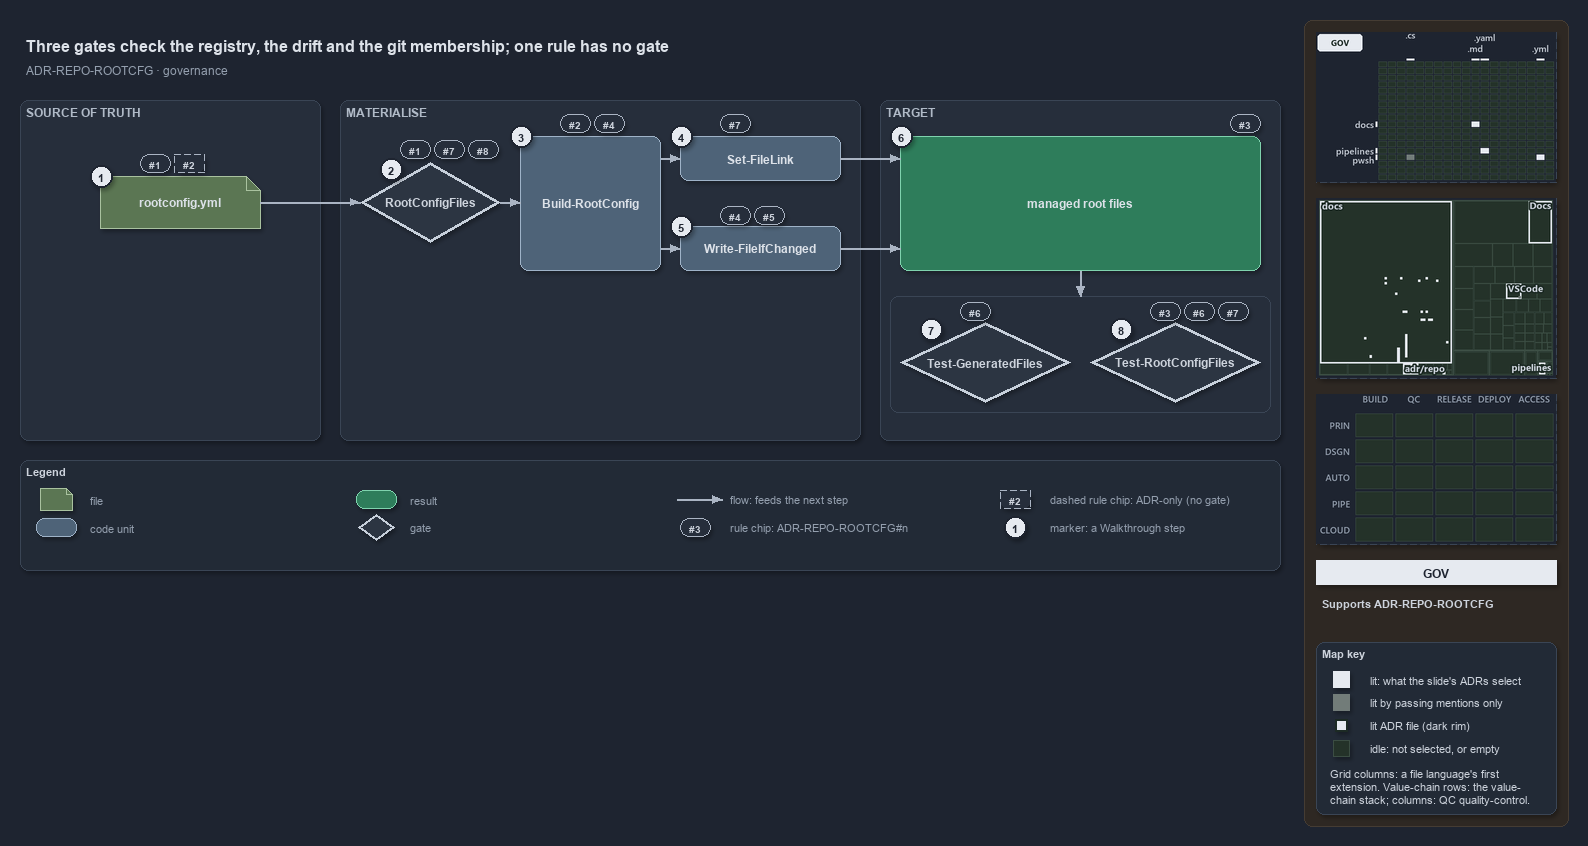

The diagram above was exported from draw.io. Its source (the exported page's mxGraphModel, read from the mxfile embedded in the PNG):
<mxGraphModel dx="1024" dy="768" grid="0" gridSize="10" guides="1" tooltips="1" connect="1" arrows="1" fold="1" page="1" pageScale="1" pageWidth="1572" pageHeight="640" background="#1E2430" math="0" shadow="1">
  <root>
    <mxCell id="0" />
    <mxCell id="1" parent="0" />
    <mxCell id="sidebar-bg" value="" style="rounded=1;arcSize=2;html=1;fillColor=#2E2823;strokeColor=#453C33;shadow=0;" vertex="1" parent="1">
      <mxGeometry x="1304" y="4" width="264" height="806" as="geometry" />
    </mxCell>
    <mxCell id="title" value="Three gates check the registry, the drift and the git membership; one rule has no gate" style="text;html=1;align=left;verticalAlign=middle;fontSize=16;fontStyle=1;fontColor=#DDE2E9;" vertex="1" parent="1">
      <mxGeometry x="20" y="14" width="1260" height="30" as="geometry" />
    </mxCell>
    <mxCell id="subtitle" value="ADR-REPO-ROOTCFG &amp;#183; governance" style="text;html=1;align=left;verticalAlign=middle;fontSize=12;fontColor=#949FAE;" vertex="1" parent="1">
      <mxGeometry x="20" y="44" width="1240" height="20" as="geometry" />
    </mxCell>
    <mxCell id="band-source" value="SOURCE OF TRUTH" style="rounded=1;html=1;arcSize=3;fillColor=#262E3B;strokeColor=#3A4555;verticalAlign=top;align=left;spacingLeft=8;fontStyle=1;fontSize=12;fontColor=#B0BAC7;" vertex="1" parent="1">
      <mxGeometry x="20" y="84" width="300" height="340" as="geometry" />
    </mxCell>
    <mxCell id="band-write" value="MATERIALISE" style="rounded=1;html=1;arcSize=3;fillColor=#262E3B;strokeColor=#3A4555;verticalAlign=top;align=left;spacingLeft=8;fontStyle=1;fontSize=12;fontColor=#B0BAC7;" vertex="1" parent="1">
      <mxGeometry x="340" y="84" width="520" height="340" as="geometry" />
    </mxCell>
    <mxCell id="band-target" value="TARGET" style="rounded=1;html=1;arcSize=3;fillColor=#262E3B;strokeColor=#3A4555;verticalAlign=top;align=left;spacingLeft=8;fontStyle=1;fontSize=12;fontColor=#B0BAC7;" vertex="1" parent="1">
      <mxGeometry x="880" y="84" width="400" height="340" as="geometry" />
    </mxCell>
    <mxCell id="f-registry" value="&lt;b&gt;rootconfig.yml&lt;/b&gt;" style="shape=note;size=14;whiteSpace=wrap;html=1;fillColor=#5B7653;strokeColor=#A9C29F;fontColor=#DDE2E9;fontSize=12;" vertex="1" parent="1">
      <mxGeometry x="100" y="160" width="160" height="52" as="geometry" />
    </mxCell>
    <mxCell id="g-type" value="&lt;b&gt;RootConfigFiles&lt;/b&gt;" style="rhombus;whiteSpace=wrap;html=1;fillColor=#2C3542;strokeColor=#C7D0DB;strokeWidth=3;fontColor=#CDD3DC;fontSize=12;" vertex="1" parent="1">
      <mxGeometry x="360" y="146" width="140" height="80" as="geometry" />
    </mxCell>
    <mxCell id="c-build" value="&lt;b&gt;Build-RootConfig&lt;/b&gt;" style="rounded=1;whiteSpace=wrap;html=1;arcSize=20;fillColor=#4E6378;strokeColor=#9FB3C8;fontColor=#DDE2E9;fontSize=12;" vertex="1" parent="1">
      <mxGeometry x="520" y="120" width="140" height="134" as="geometry" />
    </mxCell>
    <mxCell id="c-link" value="&lt;b&gt;Set-FileLink&lt;/b&gt;" style="rounded=1;whiteSpace=wrap;html=1;arcSize=20;fillColor=#4E6378;strokeColor=#9FB3C8;fontColor=#DDE2E9;fontSize=12;" vertex="1" parent="1">
      <mxGeometry x="680" y="120" width="160" height="44" as="geometry" />
    </mxCell>
    <mxCell id="c-write" value="&lt;b&gt;Write-FileIfChanged&lt;/b&gt;" style="rounded=1;whiteSpace=wrap;html=1;arcSize=20;fillColor=#4E6378;strokeColor=#9FB3C8;fontColor=#DDE2E9;fontSize=12;" vertex="1" parent="1">
      <mxGeometry x="680" y="210" width="160" height="44" as="geometry" />
    </mxCell>
    <mxCell id="r-targets" value="&lt;b&gt;managed root files&lt;/b&gt;" style="rounded=1;whiteSpace=wrap;html=1;arcSize=20;fillColor=#2E7D5B;strokeColor=#7FD3AE;fontColor=#DDE2E9;fontSize=12;" vertex="1" parent="1">
      <mxGeometry x="900" y="120" width="360" height="134" as="geometry" />
    </mxCell>
    <mxCell id="frame-gates" value="" style="rounded=1;html=1;arcSize=6;fillColor=none;strokeColor=#3A4555;" vertex="1" parent="1">
      <mxGeometry x="890" y="280" width="380" height="116" as="geometry" />
    </mxCell>
    <mxCell id="g-drift" value="&lt;b&gt;Test-GeneratedFiles&lt;/b&gt;" style="rhombus;whiteSpace=wrap;html=1;fillColor=#2C3542;strokeColor=#C7D0DB;strokeWidth=3;fontColor=#CDD3DC;fontSize=12;" vertex="1" parent="1">
      <mxGeometry x="900" y="306" width="170" height="80" as="geometry" />
    </mxCell>
    <mxCell id="g-integrity" value="&lt;b&gt;Test-RootConfigFiles&lt;/b&gt;" style="rhombus;whiteSpace=wrap;html=1;fillColor=#2C3542;strokeColor=#C7D0DB;strokeWidth=3;fontColor=#CDD3DC;fontSize=12;" vertex="1" parent="1">
      <mxGeometry x="1090" y="306" width="170" height="80" as="geometry" />
    </mxCell>
    <mxCell id="port-build-l" value="" style="text;html=1;strokeColor=none;fillColor=none;" vertex="1" parent="1">
      <mxGeometry x="520" y="186" width="1" height="1" as="geometry" />
    </mxCell>
    <mxCell id="port-build-r1" value="" style="text;html=1;strokeColor=none;fillColor=none;" vertex="1" parent="1">
      <mxGeometry x="660" y="142" width="1" height="1" as="geometry" />
    </mxCell>
    <mxCell id="port-build-r2" value="" style="text;html=1;strokeColor=none;fillColor=none;" vertex="1" parent="1">
      <mxGeometry x="660" y="232" width="1" height="1" as="geometry" />
    </mxCell>
    <mxCell id="port-targets-l1" value="" style="text;html=1;strokeColor=none;fillColor=none;" vertex="1" parent="1">
      <mxGeometry x="900" y="142" width="1" height="1" as="geometry" />
    </mxCell>
    <mxCell id="port-targets-l2" value="" style="text;html=1;strokeColor=none;fillColor=none;" vertex="1" parent="1">
      <mxGeometry x="900" y="232" width="1" height="1" as="geometry" />
    </mxCell>
    <mxCell id="port-targets-b" value="" style="text;html=1;strokeColor=none;fillColor=none;" vertex="1" parent="1">
      <mxGeometry x="1080" y="254" width="1" height="1" as="geometry" />
    </mxCell>
    <mxCell id="port-frame-t" value="" style="text;html=1;strokeColor=none;fillColor=none;" vertex="1" parent="1">
      <mxGeometry x="1080" y="280" width="1" height="1" as="geometry" />
    </mxCell>
    <mxCell id="e-registry-type" value="" style="edgeStyle=orthogonalEdgeStyle;rounded=1;html=1;fontSize=10;fontColor=#CDD3DC;endArrow=block;strokeColor=#AAB4C3;shadow=0;" edge="1" parent="1" source="f-registry" target="g-type">
      <mxGeometry relative="1" as="geometry" />
    </mxCell>
    <mxCell id="e-type-build" value="" style="edgeStyle=orthogonalEdgeStyle;rounded=1;html=1;fontSize=10;fontColor=#CDD3DC;endArrow=block;strokeColor=#AAB4C3;shadow=0;" edge="1" parent="1" source="g-type" target="port-build-l">
      <mxGeometry relative="1" as="geometry" />
    </mxCell>
    <mxCell id="e-build-link" value="" style="edgeStyle=orthogonalEdgeStyle;rounded=1;html=1;fontSize=10;fontColor=#CDD3DC;endArrow=block;strokeColor=#AAB4C3;shadow=0;" edge="1" parent="1" source="port-build-r1" target="c-link">
      <mxGeometry relative="1" as="geometry" />
    </mxCell>
    <mxCell id="e-build-write" value="" style="edgeStyle=orthogonalEdgeStyle;rounded=1;html=1;fontSize=10;fontColor=#CDD3DC;endArrow=block;strokeColor=#AAB4C3;shadow=0;" edge="1" parent="1" source="port-build-r2" target="c-write">
      <mxGeometry relative="1" as="geometry" />
    </mxCell>
    <mxCell id="e-link-targets" value="" style="edgeStyle=orthogonalEdgeStyle;rounded=1;html=1;fontSize=10;fontColor=#CDD3DC;endArrow=block;strokeColor=#AAB4C3;shadow=0;" edge="1" parent="1" source="c-link" target="port-targets-l1">
      <mxGeometry relative="1" as="geometry" />
    </mxCell>
    <mxCell id="e-write-targets" value="" style="edgeStyle=orthogonalEdgeStyle;rounded=1;html=1;fontSize=10;fontColor=#CDD3DC;endArrow=block;strokeColor=#AAB4C3;shadow=0;" edge="1" parent="1" source="c-write" target="port-targets-l2">
      <mxGeometry relative="1" as="geometry" />
    </mxCell>
    <mxCell id="e-targets-gates" value="" style="edgeStyle=orthogonalEdgeStyle;rounded=1;html=1;fontSize=10;fontColor=#CDD3DC;endArrow=block;strokeColor=#AAB4C3;shadow=0;" edge="1" parent="1" source="port-targets-b" target="port-frame-t">
      <mxGeometry relative="1" as="geometry" />
    </mxCell>
    <mxCell id="chip-registry-1" value="#1" style="rounded=1;arcSize=50;whiteSpace=wrap;html=1;fillColor=#262E3B;strokeColor=#AAB4C3;fontColor=#CDD3DC;fontStyle=1;fontSize=10.5;" vertex="1" parent="1">
      <mxGeometry x="140" y="138" width="30" height="18" as="geometry" />
    </mxCell>
    <mxCell id="chip-registry-2" value="#2" style="rounded=1;arcSize=50;whiteSpace=wrap;html=1;fillColor=#262E3B;strokeColor=#AAB4C3;dashed=1;fontColor=#CDD3DC;fontStyle=1;fontSize=10.5;" vertex="1" parent="1">
      <mxGeometry x="174" y="138" width="30" height="18" as="geometry" />
    </mxCell>
    <mxCell id="chip-type-1" value="#1" style="rounded=1;arcSize=50;whiteSpace=wrap;html=1;fillColor=#262E3B;strokeColor=#AAB4C3;fontColor=#CDD3DC;fontStyle=1;fontSize=10.5;" vertex="1" parent="1">
      <mxGeometry x="400" y="124" width="30" height="18" as="geometry" />
    </mxCell>
    <mxCell id="chip-type-7" value="#7" style="rounded=1;arcSize=50;whiteSpace=wrap;html=1;fillColor=#262E3B;strokeColor=#AAB4C3;fontColor=#CDD3DC;fontStyle=1;fontSize=10.5;" vertex="1" parent="1">
      <mxGeometry x="434" y="124" width="30" height="18" as="geometry" />
    </mxCell>
    <mxCell id="chip-type-8" value="#8" style="rounded=1;arcSize=50;whiteSpace=wrap;html=1;fillColor=#262E3B;strokeColor=#AAB4C3;fontColor=#CDD3DC;fontStyle=1;fontSize=10.5;" vertex="1" parent="1">
      <mxGeometry x="468" y="124" width="30" height="18" as="geometry" />
    </mxCell>
    <mxCell id="chip-build-2" value="#2" style="rounded=1;arcSize=50;whiteSpace=wrap;html=1;fillColor=#262E3B;strokeColor=#AAB4C3;fontColor=#CDD3DC;fontStyle=1;fontSize=10.5;" vertex="1" parent="1">
      <mxGeometry x="560" y="98" width="30" height="18" as="geometry" />
    </mxCell>
    <mxCell id="chip-build-4" value="#4" style="rounded=1;arcSize=50;whiteSpace=wrap;html=1;fillColor=#262E3B;strokeColor=#AAB4C3;fontColor=#CDD3DC;fontStyle=1;fontSize=10.5;" vertex="1" parent="1">
      <mxGeometry x="594" y="98" width="30" height="18" as="geometry" />
    </mxCell>
    <mxCell id="chip-link-7" value="#7" style="rounded=1;arcSize=50;whiteSpace=wrap;html=1;fillColor=#262E3B;strokeColor=#AAB4C3;fontColor=#CDD3DC;fontStyle=1;fontSize=10.5;" vertex="1" parent="1">
      <mxGeometry x="720" y="98" width="30" height="18" as="geometry" />
    </mxCell>
    <mxCell id="chip-write-4" value="#4" style="rounded=1;arcSize=50;whiteSpace=wrap;html=1;fillColor=#262E3B;strokeColor=#AAB4C3;fontColor=#CDD3DC;fontStyle=1;fontSize=10.5;" vertex="1" parent="1">
      <mxGeometry x="720" y="190" width="30" height="18" as="geometry" />
    </mxCell>
    <mxCell id="chip-write-5" value="#5" style="rounded=1;arcSize=50;whiteSpace=wrap;html=1;fillColor=#262E3B;strokeColor=#AAB4C3;fontColor=#CDD3DC;fontStyle=1;fontSize=10.5;" vertex="1" parent="1">
      <mxGeometry x="754" y="190" width="30" height="18" as="geometry" />
    </mxCell>
    <mxCell id="chip-targets-3" value="#3" style="rounded=1;arcSize=50;whiteSpace=wrap;html=1;fillColor=#262E3B;strokeColor=#AAB4C3;fontColor=#CDD3DC;fontStyle=1;fontSize=10.5;" vertex="1" parent="1">
      <mxGeometry x="1230" y="98" width="30" height="18" as="geometry" />
    </mxCell>
    <mxCell id="chip-drift-6" value="#6" style="rounded=1;arcSize=50;whiteSpace=wrap;html=1;fillColor=#262E3B;strokeColor=#AAB4C3;fontColor=#CDD3DC;fontStyle=1;fontSize=10.5;" vertex="1" parent="1">
      <mxGeometry x="960" y="286" width="30" height="18" as="geometry" />
    </mxCell>
    <mxCell id="chip-integrity-3" value="#3" style="rounded=1;arcSize=50;whiteSpace=wrap;html=1;fillColor=#262E3B;strokeColor=#AAB4C3;fontColor=#CDD3DC;fontStyle=1;fontSize=10.5;" vertex="1" parent="1">
      <mxGeometry x="1150" y="286" width="30" height="18" as="geometry" />
    </mxCell>
    <mxCell id="chip-integrity-6" value="#6" style="rounded=1;arcSize=50;whiteSpace=wrap;html=1;fillColor=#262E3B;strokeColor=#AAB4C3;fontColor=#CDD3DC;fontStyle=1;fontSize=10.5;" vertex="1" parent="1">
      <mxGeometry x="1184" y="286" width="30" height="18" as="geometry" />
    </mxCell>
    <mxCell id="chip-integrity-7" value="#7" style="rounded=1;arcSize=50;whiteSpace=wrap;html=1;fillColor=#262E3B;strokeColor=#AAB4C3;fontColor=#CDD3DC;fontStyle=1;fontSize=10.5;" vertex="1" parent="1">
      <mxGeometry x="1218" y="286" width="30" height="18" as="geometry" />
    </mxCell>
    <mxCell id="mark-1" value="1" style="ellipse;html=1;fillColor=#E6EAF0;strokeColor=#1E2430;strokeWidth=2;fontColor=#1E2430;fontStyle=1;fontSize=11;" vertex="1" parent="1">
      <mxGeometry x="90" y="149" width="22" height="22" as="geometry" />
    </mxCell>
    <mxCell id="mark-2" value="2" style="ellipse;html=1;fillColor=#E6EAF0;strokeColor=#1E2430;strokeWidth=2;fontColor=#1E2430;fontStyle=1;fontSize=11;" vertex="1" parent="1">
      <mxGeometry x="380" y="142" width="22" height="22" as="geometry" />
    </mxCell>
    <mxCell id="mark-3" value="3" style="ellipse;html=1;fillColor=#E6EAF0;strokeColor=#1E2430;strokeWidth=2;fontColor=#1E2430;fontStyle=1;fontSize=11;" vertex="1" parent="1">
      <mxGeometry x="510" y="109" width="22" height="22" as="geometry" />
    </mxCell>
    <mxCell id="mark-4" value="4" style="ellipse;html=1;fillColor=#E6EAF0;strokeColor=#1E2430;strokeWidth=2;fontColor=#1E2430;fontStyle=1;fontSize=11;" vertex="1" parent="1">
      <mxGeometry x="670" y="109" width="22" height="22" as="geometry" />
    </mxCell>
    <mxCell id="mark-5" value="5" style="ellipse;html=1;fillColor=#E6EAF0;strokeColor=#1E2430;strokeWidth=2;fontColor=#1E2430;fontStyle=1;fontSize=11;" vertex="1" parent="1">
      <mxGeometry x="670" y="199" width="22" height="22" as="geometry" />
    </mxCell>
    <mxCell id="mark-6" value="6" style="ellipse;html=1;fillColor=#E6EAF0;strokeColor=#1E2430;strokeWidth=2;fontColor=#1E2430;fontStyle=1;fontSize=11;" vertex="1" parent="1">
      <mxGeometry x="890" y="109" width="22" height="22" as="geometry" />
    </mxCell>
    <mxCell id="mark-7" value="7" style="ellipse;html=1;fillColor=#E6EAF0;strokeColor=#1E2430;strokeWidth=2;fontColor=#1E2430;fontStyle=1;fontSize=11;" vertex="1" parent="1">
      <mxGeometry x="920" y="302" width="22" height="22" as="geometry" />
    </mxCell>
    <mxCell id="mark-8" value="8" style="ellipse;html=1;fillColor=#E6EAF0;strokeColor=#1E2430;strokeWidth=2;fontColor=#1E2430;fontStyle=1;fontSize=11;" vertex="1" parent="1">
      <mxGeometry x="1110" y="302" width="22" height="22" as="geometry" />
    </mxCell>
    <mxCell id="legend" value="&lt;b&gt;Legend&lt;/b&gt;" style="rounded=1;whiteSpace=wrap;html=1;arcSize=6;fillColor=#222A36;strokeColor=#3A4555;align=left;verticalAlign=top;spacing=8;fontSize=11;fontColor=#CDD3DC;" vertex="1" parent="1">
      <mxGeometry x="20" y="444" width="1260" height="110" as="geometry" />
    </mxCell>
    <mxCell id="lg-0" value="" style="shape=note;size=6;html=1;fillColor=#5B7653;strokeColor=#A9C29F;" vertex="1" parent="1">
      <mxGeometry x="40" y="472" width="32" height="22" as="geometry" />
    </mxCell>
    <mxCell id="lg-0-t" value="file" style="text;html=1;align=left;verticalAlign=middle;fontSize=11;fontColor=#949FAE;" vertex="1" parent="1">
      <mxGeometry x="84" y="473" width="270" height="20" as="geometry" />
    </mxCell>
    <mxCell id="lg-1" value="" style="rounded=1;html=1;arcSize=20;fillColor=#4E6378;strokeColor=#9FB3C8;" vertex="1" parent="1">
      <mxGeometry x="36" y="502" width="40" height="18" as="geometry" />
    </mxCell>
    <mxCell id="lg-1-t" value="code unit" style="text;html=1;align=left;verticalAlign=middle;fontSize=11;fontColor=#949FAE;" vertex="1" parent="1">
      <mxGeometry x="84" y="501" width="270" height="20" as="geometry" />
    </mxCell>
    <mxCell id="lg-2" value="" style="rounded=1;html=1;arcSize=20;fillColor=#2E7D5B;strokeColor=#7FD3AE;" vertex="1" parent="1">
      <mxGeometry x="356" y="474" width="40" height="18" as="geometry" />
    </mxCell>
    <mxCell id="lg-2-t" value="result" style="text;html=1;align=left;verticalAlign=middle;fontSize=11;fontColor=#949FAE;" vertex="1" parent="1">
      <mxGeometry x="404" y="473" width="270" height="20" as="geometry" />
    </mxCell>
    <mxCell id="lg-3" value="" style="rhombus;html=1;fillColor=#2C3542;strokeColor=#C7D0DB;strokeWidth=2;fontColor=#CDD3DC;" vertex="1" parent="1">
      <mxGeometry x="358" y="498" width="36" height="26" as="geometry" />
    </mxCell>
    <mxCell id="lg-3-t" value="gate" style="text;html=1;align=left;verticalAlign=middle;fontSize=11;fontColor=#949FAE;" vertex="1" parent="1">
      <mxGeometry x="404" y="501" width="270" height="20" as="geometry" />
    </mxCell>
    <mxCell id="lg-4-a" value="" style="text;html=1;strokeColor=none;fillColor=none;" vertex="1" parent="1">
      <mxGeometry x="676" y="483" width="1" height="1" as="geometry" />
    </mxCell>
    <mxCell id="lg-4-b" value="" style="text;html=1;strokeColor=none;fillColor=none;" vertex="1" parent="1">
      <mxGeometry x="722" y="483" width="1" height="1" as="geometry" />
    </mxCell>
    <mxCell id="lg-4-e" value="" style="edgeStyle=orthogonalEdgeStyle;rounded=1;html=1;fontSize=10;fontColor=#CDD3DC;endArrow=block;strokeColor=#AAB4C3;shadow=0;" edge="1" parent="1" source="lg-4-a" target="lg-4-b">
      <mxGeometry relative="1" as="geometry" />
    </mxCell>
    <mxCell id="lg-4-t" value="flow: feeds the next step" style="text;html=1;align=left;verticalAlign=middle;fontSize=11;fontColor=#949FAE;" vertex="1" parent="1">
      <mxGeometry x="724" y="473" width="270" height="20" as="geometry" />
    </mxCell>
    <mxCell id="lg-5" value="#3" style="rounded=1;arcSize=50;whiteSpace=wrap;html=1;fillColor=#262E3B;strokeColor=#AAB4C3;fontColor=#CDD3DC;fontStyle=1;fontSize=10.5;" vertex="1" parent="1">
      <mxGeometry x="680" y="502" width="30" height="18" as="geometry" />
    </mxCell>
    <mxCell id="lg-5-t" value="rule chip: ADR-REPO-ROOTCFG#n" style="text;html=1;align=left;verticalAlign=middle;fontSize=11;fontColor=#949FAE;" vertex="1" parent="1">
      <mxGeometry x="724" y="501" width="270" height="20" as="geometry" />
    </mxCell>
    <mxCell id="lg-6" value="#2" style="rounded=1;arcSize=50;whiteSpace=wrap;html=1;fillColor=#262E3B;strokeColor=#AAB4C3;dashed=1;fontColor=#CDD3DC;fontStyle=1;fontSize=10.5;" vertex="1" parent="1">
      <mxGeometry x="1000" y="474" width="30" height="18" as="geometry" />
    </mxCell>
    <mxCell id="lg-6-t" value="dashed rule chip: ADR-only (no gate)" style="text;html=1;align=left;verticalAlign=middle;fontSize=11;fontColor=#949FAE;" vertex="1" parent="1">
      <mxGeometry x="1044" y="473" width="270" height="20" as="geometry" />
    </mxCell>
    <mxCell id="lg-7" value="1" style="ellipse;html=1;fillColor=#E6EAF0;strokeColor=#1E2430;strokeWidth=2;fontColor=#1E2430;fontStyle=1;fontSize=11;" vertex="1" parent="1">
      <mxGeometry x="1004" y="500" width="22" height="22" as="geometry" />
    </mxCell>
    <mxCell id="lg-7-t" value="marker: a Walkthrough step" style="text;html=1;align=left;verticalAlign=middle;fontSize=11;fontColor=#949FAE;" vertex="1" parent="1">
      <mxGeometry x="1044" y="501" width="270" height="20" as="geometry" />
    </mxCell>
    <mxCell id="minimap-grid" value="" style="shape=image;imageAspect=0;rounded=1;arcSize=4;whiteSpace=wrap;html=1;fillColor=#262E3B;strokeColor=#3A4555;dashed=1;fontColor=#949FAE;fontSize=11;image=data:image/png,(base64 omitted: 9412 chars);" vertex="1" parent="1">
      <mxGeometry x="1316" y="16" width="240" height="150" as="geometry" />
    </mxCell>
    <mxCell id="minimap-tree" value="" style="shape=image;imageAspect=0;rounded=1;arcSize=4;whiteSpace=wrap;html=1;fillColor=#262E3B;strokeColor=#3A4555;dashed=1;fontColor=#949FAE;fontSize=11;image=data:image/png,(base64 omitted: 14320 chars);" vertex="1" parent="1">
      <mxGeometry x="1316" y="182" width="240" height="180" as="geometry" />
    </mxCell>
    <mxCell id="minimap-chain" value="" style="shape=image;imageAspect=0;rounded=1;arcSize=4;whiteSpace=wrap;html=1;fillColor=#262E3B;strokeColor=#3A4555;dashed=1;fontColor=#949FAE;fontSize=11;image=data:image/png,(base64 omitted: 11912 chars);" vertex="1" parent="1">
      <mxGeometry x="1316" y="378" width="240" height="150" as="geometry" />
    </mxCell>
    <mxCell id="lens-badge" value="GOV" style="rounded=0;whiteSpace=wrap;html=1;align=center;verticalAlign=middle;fontSize=12;fontStyle=1;fontColor=#1E2430;fillColor=#E6EAF0;strokeColor=none;" vertex="1" parent="1">
      <mxGeometry x="1316" y="544" width="240" height="24" as="geometry" />
    </mxCell>
    <mxCell id="supports" value="&lt;b&gt;Supports&lt;/b&gt; ADR-REPO-ROOTCFG" style="text;html=1;whiteSpace=wrap;align=left;verticalAlign=top;fontSize=11;fontColor=#CDD3DC;" vertex="1" parent="1">
      <mxGeometry x="1316" y="576" width="240" height="38" as="geometry" />
    </mxCell>
    <mxCell id="mapkey" value="&lt;b&gt;Map key&lt;/b&gt;" style="rounded=1;arcSize=6;whiteSpace=wrap;html=1;align=left;verticalAlign=top;fontSize=11;fontColor=#CDD3DC;fillColor=#222A36;strokeColor=#3A4555;spacingLeft=8;spacingTop=2;" vertex="1" parent="1">
      <mxGeometry x="1316" y="626" width="240" height="172" as="geometry" />
    </mxCell>
    <mxCell id="mapkey-lit" value="" style="rounded=0;html=1;fillColor=#E6EAF0;strokeColor=#E6EAF0;" vertex="1" parent="1">
      <mxGeometry x="1333.0" y="655.0" width="16" height="16" as="geometry" />
    </mxCell>
    <mxCell id="mapkey-lit-text" value="lit: what the slide's ADRs select" style="text;html=1;align=left;verticalAlign=middle;fontSize=11;fontColor=#CDD3DC;" vertex="1" parent="1">
      <mxGeometry x="1364" y="653" width="184" height="20" as="geometry" />
    </mxCell>
    <mxCell id="mapkey-touched" value="" style="rounded=0;html=1;fillColor=#727C79;strokeColor=#727C79;" vertex="1" parent="1">
      <mxGeometry x="1333.0" y="678.0" width="16" height="16" as="geometry" />
    </mxCell>
    <mxCell id="mapkey-touched-text" value="lit by passing mentions only" style="text;html=1;align=left;verticalAlign=middle;fontSize=11;fontColor=#CDD3DC;" vertex="1" parent="1">
      <mxGeometry x="1364" y="676" width="184" height="20" as="geometry" />
    </mxCell>
    <mxCell id="mapkey-adr" value="" style="rounded=0;html=1;fillColor=#E6EAF0;strokeColor=#1C2A24;strokeWidth=2;" vertex="1" parent="1">
      <mxGeometry x="1335.0" y="703.0" width="12" height="12" as="geometry" />
    </mxCell>
    <mxCell id="mapkey-adr-text" value="lit ADR file (dark rim)" style="text;html=1;align=left;verticalAlign=middle;fontSize=11;fontColor=#CDD3DC;" vertex="1" parent="1">
      <mxGeometry x="1364" y="699" width="184" height="20" as="geometry" />
    </mxCell>
    <mxCell id="mapkey-idle" value="" style="rounded=0;html=1;fillColor=#243229;strokeColor=#3B4D43;" vertex="1" parent="1">
      <mxGeometry x="1333.0" y="724.0" width="16" height="16" as="geometry" />
    </mxCell>
    <mxCell id="mapkey-idle-text" value="idle: not selected, or empty" style="text;html=1;align=left;verticalAlign=middle;fontSize=11;fontColor=#CDD3DC;" vertex="1" parent="1">
      <mxGeometry x="1364" y="722" width="184" height="20" as="geometry" />
    </mxCell>
    <mxCell id="mapkey-codes" value="Grid columns: a file language's first&lt;br&gt;extension. Value-chain rows: the value-&lt;br&gt;chain stack; columns: QC quality-control." style="text;html=1;align=left;verticalAlign=top;whiteSpace=wrap;fontSize=11;fontColor=#CDD3DC;" vertex="1" parent="1">
      <mxGeometry x="1324" y="746" width="224" height="46" as="geometry" />
    </mxCell>
  </root>
</mxGraphModel>